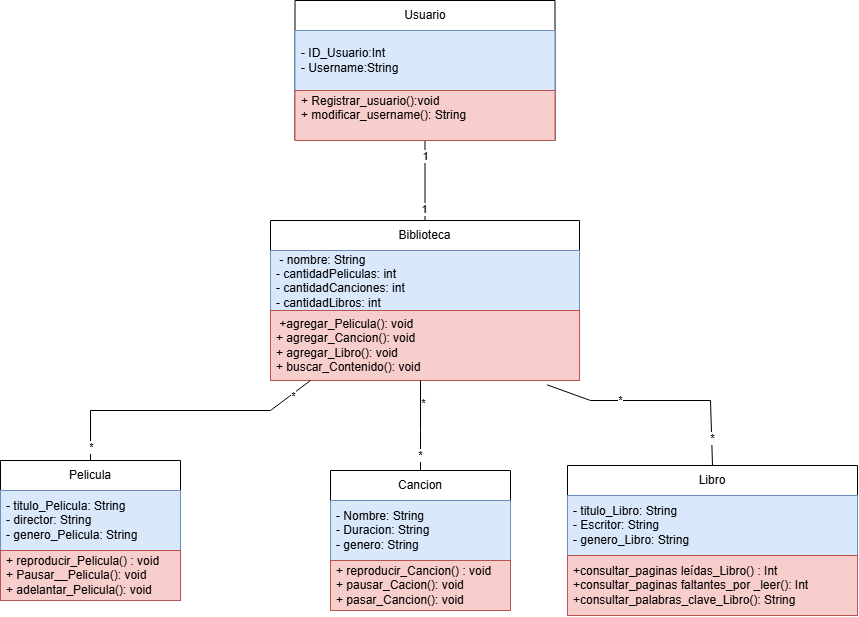

The diagram above was exported from draw.io. Its source (the exported page's mxGraphModel, read from the mxfile embedded in the PNG):
<mxGraphModel dx="2072" dy="1620" grid="1" gridSize="10" guides="1" tooltips="1" connect="1" arrows="1" fold="1" page="1" pageScale="1" pageWidth="827" pageHeight="1169" math="0" shadow="0">
  <root>
    <mxCell id="0" />
    <mxCell id="1" parent="0" />
    <mxCell id="zvyDoVrrzAQaAGMVTZRz-1" parent="1" style="swimlane;fontStyle=0;childLayout=stackLayout;horizontal=1;startSize=30;horizontalStack=0;resizeParent=1;resizeParentMax=0;resizeLast=0;collapsible=1;marginBottom=0;whiteSpace=wrap;html=1;" value="Pelicula" vertex="1">
      <mxGeometry height="140" width="180" x="-30" y="100" as="geometry" />
    </mxCell>
    <mxCell id="zvyDoVrrzAQaAGMVTZRz-2" parent="zvyDoVrrzAQaAGMVTZRz-1" style="text;strokeColor=#6c8ebf;fillColor=#dae8fc;align=left;verticalAlign=middle;spacingLeft=4;spacingRight=4;overflow=hidden;points=[[0,0.5],[1,0.5]];portConstraint=eastwest;rotatable=0;whiteSpace=wrap;html=1;" value="&lt;div&gt;- titulo_Pelicula: String&lt;/div&gt;&lt;div&gt;- director: String&lt;/div&gt;&lt;div&gt;- genero_Pelicula&lt;span style=&quot;background-color: transparent; color: light-dark(rgb(0, 0, 0), rgb(255, 255, 255));&quot;&gt;: String&lt;/span&gt;&lt;/div&gt;" vertex="1">
      <mxGeometry height="60" width="180" y="30" as="geometry" />
    </mxCell>
    <mxCell id="zvyDoVrrzAQaAGMVTZRz-3" parent="zvyDoVrrzAQaAGMVTZRz-1" style="text;strokeColor=#b85450;fillColor=#f8cecc;align=left;verticalAlign=middle;spacingLeft=4;spacingRight=4;overflow=hidden;points=[[0,0.5],[1,0.5]];portConstraint=eastwest;rotatable=0;whiteSpace=wrap;html=1;" value="+ reproducir_Pelicula() : &lt;span style=&quot;color: light-dark(rgb(0, 0, 0), rgb(255, 255, 255)); background-color: transparent;&quot;&gt;void&lt;/span&gt;&lt;div&gt;+ Pausar_&lt;span style=&quot;background-color: transparent; color: light-dark(rgb(0, 0, 0), rgb(255, 255, 255));&quot;&gt;_Pelicula&lt;/span&gt;&lt;span style=&quot;background-color: transparent; color: light-dark(rgb(0, 0, 0), rgb(255, 255, 255));&quot;&gt;(&lt;/span&gt;&lt;span style=&quot;background-color: transparent; color: light-dark(rgb(0, 0, 0), rgb(255, 255, 255));&quot;&gt;): &lt;/span&gt;&lt;span style=&quot;background-color: transparent; color: light-dark(rgb(0, 0, 0), rgb(255, 255, 255));&quot;&gt;void&lt;/span&gt;&lt;/div&gt;&lt;div&gt;+ adelantar&lt;span style=&quot;background-color: transparent; color: light-dark(rgb(0, 0, 0), rgb(255, 255, 255));&quot;&gt;_Pelicula&lt;/span&gt;&lt;span style=&quot;background-color: transparent; color: light-dark(rgb(0, 0, 0), rgb(255, 255, 255));&quot;&gt;():&amp;nbsp;&lt;/span&gt;&lt;span style=&quot;background-color: transparent; color: light-dark(rgb(0, 0, 0), rgb(255, 255, 255));&quot;&gt;void&lt;/span&gt;&lt;/div&gt;" vertex="1">
      <mxGeometry height="50" width="180" y="90" as="geometry" />
    </mxCell>
    <mxCell id="zvyDoVrrzAQaAGMVTZRz-6" parent="1" style="swimlane;fontStyle=0;childLayout=stackLayout;horizontal=1;startSize=30;horizontalStack=0;resizeParent=1;resizeParentMax=0;resizeLast=0;collapsible=1;marginBottom=0;whiteSpace=wrap;html=1;" value="Cancion" vertex="1">
      <mxGeometry height="140" width="180" x="300" y="110" as="geometry" />
    </mxCell>
    <mxCell id="zvyDoVrrzAQaAGMVTZRz-7" parent="zvyDoVrrzAQaAGMVTZRz-6" style="text;strokeColor=#6c8ebf;fillColor=#dae8fc;align=left;verticalAlign=middle;spacingLeft=4;spacingRight=4;overflow=hidden;points=[[0,0.5],[1,0.5]];portConstraint=eastwest;rotatable=0;whiteSpace=wrap;html=1;" value="&lt;div&gt;- Nombre: String&lt;/div&gt;&lt;div&gt;- Duracion: String&lt;/div&gt;&lt;div&gt;- genero: String&lt;/div&gt;" vertex="1">
      <mxGeometry height="60" width="180" y="30" as="geometry" />
    </mxCell>
    <mxCell id="zvyDoVrrzAQaAGMVTZRz-8" parent="zvyDoVrrzAQaAGMVTZRz-6" style="text;strokeColor=#b85450;fillColor=#f8cecc;align=left;verticalAlign=middle;spacingLeft=4;spacingRight=4;overflow=hidden;points=[[0,0.5],[1,0.5]];portConstraint=eastwest;rotatable=0;whiteSpace=wrap;html=1;" value="+ reproducir_Cancion() : &lt;span style=&quot;color: light-dark(rgb(0, 0, 0), rgb(255, 255, 255)); background-color: transparent;&quot;&gt;void&lt;/span&gt;&lt;div&gt;+ pausar&lt;span style=&quot;background-color: transparent; color: light-dark(rgb(0, 0, 0), rgb(255, 255, 255));&quot;&gt;_Cacion&lt;/span&gt;&lt;span style=&quot;background-color: transparent; color: light-dark(rgb(0, 0, 0), rgb(255, 255, 255));&quot;&gt;(&lt;/span&gt;&lt;span style=&quot;background-color: transparent; color: light-dark(rgb(0, 0, 0), rgb(255, 255, 255));&quot;&gt;): &lt;/span&gt;&lt;span style=&quot;background-color: transparent; color: light-dark(rgb(0, 0, 0), rgb(255, 255, 255));&quot;&gt;void&lt;/span&gt;&lt;/div&gt;&lt;div&gt;+ pasar&lt;span style=&quot;background-color: transparent; color: light-dark(rgb(0, 0, 0), rgb(255, 255, 255));&quot;&gt;_Cancion&lt;/span&gt;&lt;span style=&quot;background-color: transparent; color: light-dark(rgb(0, 0, 0), rgb(255, 255, 255));&quot;&gt;():&amp;nbsp;&lt;/span&gt;&lt;span style=&quot;background-color: transparent; color: light-dark(rgb(0, 0, 0), rgb(255, 255, 255));&quot;&gt;void&lt;/span&gt;&lt;/div&gt;" vertex="1">
      <mxGeometry height="50" width="180" y="90" as="geometry" />
    </mxCell>
    <mxCell id="zvyDoVrrzAQaAGMVTZRz-9" parent="1" style="swimlane;fontStyle=0;childLayout=stackLayout;horizontal=1;startSize=30;horizontalStack=0;resizeParent=1;resizeParentMax=0;resizeLast=0;collapsible=1;marginBottom=0;whiteSpace=wrap;html=1;" value="Libro" vertex="1">
      <mxGeometry height="150" width="290" x="537" y="105" as="geometry" />
    </mxCell>
    <mxCell id="zvyDoVrrzAQaAGMVTZRz-10" parent="zvyDoVrrzAQaAGMVTZRz-9" style="text;strokeColor=#6c8ebf;fillColor=#dae8fc;align=left;verticalAlign=middle;spacingLeft=4;spacingRight=4;overflow=hidden;points=[[0,0.5],[1,0.5]];portConstraint=eastwest;rotatable=0;whiteSpace=wrap;html=1;" value="&lt;div&gt;- titulo_&lt;span style=&quot;text-align: center; background-color: transparent; color: light-dark(rgb(0, 0, 0), rgb(255, 255, 255));&quot;&gt;Libro&lt;/span&gt;&lt;span style=&quot;background-color: transparent; color: light-dark(rgb(0, 0, 0), rgb(255, 255, 255));&quot;&gt;: String&lt;/span&gt;&lt;/div&gt;&lt;div&gt;- Escritor: String&lt;/div&gt;&lt;div&gt;- genero_&lt;span style=&quot;text-align: center; background-color: transparent; color: light-dark(rgb(0, 0, 0), rgb(255, 255, 255));&quot;&gt;Libro&lt;/span&gt;&lt;span style=&quot;background-color: transparent; color: light-dark(rgb(0, 0, 0), rgb(255, 255, 255));&quot;&gt;: String&lt;/span&gt;&lt;/div&gt;" vertex="1">
      <mxGeometry height="60" width="290" y="30" as="geometry" />
    </mxCell>
    <mxCell id="zvyDoVrrzAQaAGMVTZRz-11" parent="zvyDoVrrzAQaAGMVTZRz-9" style="text;strokeColor=#b85450;fillColor=#f8cecc;align=left;verticalAlign=middle;spacingLeft=4;spacingRight=4;overflow=hidden;points=[[0,0.5],[1,0.5]];portConstraint=eastwest;rotatable=0;whiteSpace=wrap;html=1;" value="+consultar_paginas leídas_Libro() : Int&lt;div&gt;+consultar&lt;span style=&quot;background-color: transparent; color: light-dark(rgb(0, 0, 0), rgb(255, 255, 255));&quot;&gt;_p&lt;/span&gt;&lt;span style=&quot;background-color: transparent; color: light-dark(rgb(0, 0, 0), rgb(255, 255, 255));&quot;&gt;aginas faltantes_por _leer(&lt;/span&gt;&lt;span style=&quot;background-color: transparent; color: light-dark(rgb(0, 0, 0), rgb(255, 255, 255));&quot;&gt;): Int&lt;/span&gt;&lt;/div&gt;&lt;div&gt;+consultar_palabras_clave&lt;span style=&quot;background-color: transparent; color: light-dark(rgb(0, 0, 0), rgb(255, 255, 255));&quot;&gt;_Libro&lt;/span&gt;&lt;span style=&quot;background-color: transparent; color: light-dark(rgb(0, 0, 0), rgb(255, 255, 255));&quot;&gt;(): String&lt;/span&gt;&lt;/div&gt;" vertex="1">
      <mxGeometry height="60" width="290" y="90" as="geometry" />
    </mxCell>
    <mxCell id="zvyDoVrrzAQaAGMVTZRz-25" edge="1" parent="1" source="zvyDoVrrzAQaAGMVTZRz-12" style="shape=wire;rounded=0;orthogonalLoop=1;jettySize=auto;html=1;exitX=0.5;exitY=1;exitDx=0;exitDy=0;endArrow=none;endFill=0;" target="zvyDoVrrzAQaAGMVTZRz-15">
      <mxGeometry relative="1" as="geometry" />
    </mxCell>
    <mxCell id="zvyDoVrrzAQaAGMVTZRz-26" connectable="0" parent="zvyDoVrrzAQaAGMVTZRz-25" style="edgeLabel;html=1;align=center;verticalAlign=middle;resizable=0;points=[];" value="1" vertex="1">
      <mxGeometry relative="1" x="-0.6251" as="geometry">
        <mxPoint as="offset" />
      </mxGeometry>
    </mxCell>
    <mxCell id="zvyDoVrrzAQaAGMVTZRz-27" connectable="0" parent="zvyDoVrrzAQaAGMVTZRz-25" style="edgeLabel;html=1;align=center;verticalAlign=middle;resizable=0;points=[];" value="1" vertex="1">
      <mxGeometry relative="1" x="0.6981" y="-1" as="geometry">
        <mxPoint as="offset" />
      </mxGeometry>
    </mxCell>
    <mxCell id="zvyDoVrrzAQaAGMVTZRz-12" parent="1" style="swimlane;fontStyle=0;childLayout=stackLayout;horizontal=1;startSize=30;horizontalStack=0;resizeParent=1;resizeParentMax=0;resizeLast=0;collapsible=1;marginBottom=0;whiteSpace=wrap;html=1;" value="Usuario" vertex="1">
      <mxGeometry height="140" width="260" x="264.5" y="-360" as="geometry" />
    </mxCell>
    <mxCell id="zvyDoVrrzAQaAGMVTZRz-13" parent="zvyDoVrrzAQaAGMVTZRz-12" style="text;strokeColor=#6c8ebf;fillColor=#dae8fc;align=left;verticalAlign=middle;spacingLeft=4;spacingRight=4;overflow=hidden;points=[[0,0.5],[1,0.5]];portConstraint=eastwest;rotatable=0;whiteSpace=wrap;html=1;" value="&lt;div&gt;- ID_Usuario:Int&lt;/div&gt;&lt;div&gt;- Username:String&lt;/div&gt;" vertex="1">
      <mxGeometry height="60" width="260" y="30" as="geometry" />
    </mxCell>
    <mxCell id="zvyDoVrrzAQaAGMVTZRz-14" parent="zvyDoVrrzAQaAGMVTZRz-12" style="text;strokeColor=#b85450;fillColor=#f8cecc;align=left;verticalAlign=middle;spacingLeft=4;spacingRight=4;overflow=hidden;points=[[0,0.5],[1,0.5]];portConstraint=eastwest;rotatable=0;whiteSpace=wrap;html=1;" value="+ Registrar_usuario():&lt;span style=&quot;color: light-dark(rgb(0, 0, 0), rgb(255, 255, 255)); background-color: transparent;&quot;&gt;void&lt;/span&gt;&lt;div&gt;+ modificar_username(&lt;span style=&quot;background-color: transparent; color: light-dark(rgb(0, 0, 0), rgb(255, 255, 255));&quot;&gt;): String&lt;/span&gt;&lt;/div&gt;&lt;div&gt;&lt;br&gt;&lt;/div&gt;" vertex="1">
      <mxGeometry height="50" width="260" y="90" as="geometry" />
    </mxCell>
    <mxCell id="zvyDoVrrzAQaAGMVTZRz-15" parent="1" style="swimlane;fontStyle=0;childLayout=stackLayout;horizontal=1;startSize=30;horizontalStack=0;resizeParent=1;resizeParentMax=0;resizeLast=0;collapsible=1;marginBottom=0;whiteSpace=wrap;html=1;" value="Biblioteca" vertex="1">
      <mxGeometry height="160" width="309" x="240" y="-140" as="geometry" />
    </mxCell>
    <mxCell id="zvyDoVrrzAQaAGMVTZRz-16" parent="zvyDoVrrzAQaAGMVTZRz-15" style="text;strokeColor=#6c8ebf;fillColor=#dae8fc;align=left;verticalAlign=middle;spacingLeft=4;spacingRight=4;overflow=hidden;points=[[0,0.5],[1,0.5]];portConstraint=eastwest;rotatable=0;whiteSpace=wrap;html=1;" value="&lt;div&gt;&amp;nbsp;- nombre: String&amp;nbsp; &amp;nbsp; &amp;nbsp; &amp;nbsp; &amp;nbsp; &amp;nbsp; &amp;nbsp; &amp;nbsp; &amp;nbsp; &amp;nbsp;&lt;/div&gt;&lt;div&gt;- cantidadPeliculas: int&amp;nbsp; &amp;nbsp; &amp;nbsp; &amp;nbsp; &amp;nbsp; &amp;nbsp;&lt;/div&gt;&lt;div&gt;- cantidadCanciones: int&amp;nbsp; &amp;nbsp; &amp;nbsp; &amp;nbsp; &amp;nbsp; &amp;nbsp;&lt;/div&gt;&lt;div&gt;- cantidadLibros: int&amp;nbsp; &amp;nbsp; &amp;nbsp; &amp;nbsp; &amp;nbsp; &amp;nbsp; &amp;nbsp;&amp;nbsp;&lt;/div&gt;" vertex="1">
      <mxGeometry height="60" width="309" y="30" as="geometry" />
    </mxCell>
    <mxCell id="zvyDoVrrzAQaAGMVTZRz-17" parent="zvyDoVrrzAQaAGMVTZRz-15" style="text;strokeColor=#b85450;fillColor=#f8cecc;align=left;verticalAlign=middle;spacingLeft=4;spacingRight=4;overflow=hidden;points=[[0,0.5],[1,0.5]];portConstraint=eastwest;rotatable=0;whiteSpace=wrap;html=1;" value="&lt;div&gt;&amp;nbsp;+agregar_Pelicula(): void&amp;nbsp; &amp;nbsp; &amp;nbsp; &amp;nbsp; &amp;nbsp;&lt;/div&gt;&lt;div&gt;+ agregar_Cancion(): void&amp;nbsp; &amp;nbsp; &amp;nbsp; &amp;nbsp; &amp;nbsp; &amp;nbsp;&lt;/div&gt;&lt;div&gt;+ agregar_Libro(): void&amp;nbsp; &amp;nbsp; &amp;nbsp; &amp;nbsp; &amp;nbsp; &amp;nbsp; &amp;nbsp;&lt;/div&gt;&lt;div&gt;+ buscar_Contenido(): void&amp;nbsp;&lt;/div&gt;" vertex="1">
      <mxGeometry height="70" width="309" y="90" as="geometry" />
    </mxCell>
    <mxCell id="zvyDoVrrzAQaAGMVTZRz-23" edge="1" parent="1" style="endArrow=none;html=1;rounded=0;entryX=0.5;entryY=0;entryDx=0;entryDy=0;endFill=0;" target="zvyDoVrrzAQaAGMVTZRz-1" value="">
      <mxGeometry height="50" relative="1" width="50" as="geometry">
        <Array as="points">
          <mxPoint x="240" y="50" />
          <mxPoint x="60" y="50" />
        </Array>
        <mxPoint x="280" y="20" as="sourcePoint" />
        <mxPoint x="420" y="220" as="targetPoint" />
      </mxGeometry>
    </mxCell>
    <mxCell id="zvyDoVrrzAQaAGMVTZRz-32" connectable="0" parent="zvyDoVrrzAQaAGMVTZRz-23" style="edgeLabel;html=1;align=center;verticalAlign=middle;resizable=0;points=[];" value="*" vertex="1">
      <mxGeometry relative="1" x="-0.8333" y="2" as="geometry">
        <mxPoint as="offset" />
      </mxGeometry>
    </mxCell>
    <mxCell id="zvyDoVrrzAQaAGMVTZRz-33" connectable="0" parent="zvyDoVrrzAQaAGMVTZRz-23" style="edgeLabel;html=1;align=center;verticalAlign=middle;resizable=0;points=[];" value="*" vertex="1">
      <mxGeometry relative="1" x="0.9024" as="geometry">
        <mxPoint as="offset" />
      </mxGeometry>
    </mxCell>
    <mxCell id="zvyDoVrrzAQaAGMVTZRz-29" edge="1" parent="1" style="endArrow=none;html=1;rounded=0;entryX=0.5;entryY=0;entryDx=0;entryDy=0;endFill=0;" target="zvyDoVrrzAQaAGMVTZRz-6" value="">
      <mxGeometry height="50" relative="1" width="50" as="geometry">
        <Array as="points">
          <mxPoint x="390" y="70" />
        </Array>
        <mxPoint x="390" y="20" as="sourcePoint" />
        <mxPoint x="180" y="130" as="targetPoint" />
      </mxGeometry>
    </mxCell>
    <mxCell id="zvyDoVrrzAQaAGMVTZRz-34" connectable="0" parent="zvyDoVrrzAQaAGMVTZRz-29" style="edgeLabel;html=1;align=center;verticalAlign=middle;resizable=0;points=[];" value="*" vertex="1">
      <mxGeometry relative="1" x="-0.5037" y="2" as="geometry">
        <mxPoint as="offset" />
      </mxGeometry>
    </mxCell>
    <mxCell id="zvyDoVrrzAQaAGMVTZRz-35" connectable="0" parent="zvyDoVrrzAQaAGMVTZRz-29" style="edgeLabel;html=1;align=center;verticalAlign=middle;resizable=0;points=[];" value="*" vertex="1">
      <mxGeometry relative="1" x="0.6519" y="-1" as="geometry">
        <mxPoint as="offset" />
      </mxGeometry>
    </mxCell>
    <mxCell id="zvyDoVrrzAQaAGMVTZRz-30" edge="1" parent="1" source="zvyDoVrrzAQaAGMVTZRz-17" style="endArrow=none;html=1;rounded=0;entryX=0.5;entryY=0;entryDx=0;entryDy=0;exitX=0.895;exitY=1.062;exitDx=0;exitDy=0;exitPerimeter=0;endFill=0;" target="zvyDoVrrzAQaAGMVTZRz-9" value="">
      <mxGeometry height="50" relative="1" width="50" as="geometry">
        <Array as="points">
          <mxPoint x="560" y="40" />
          <mxPoint x="680" y="40" />
        </Array>
        <mxPoint x="510" y="50" as="sourcePoint" />
        <mxPoint x="210" y="130" as="targetPoint" />
      </mxGeometry>
    </mxCell>
    <mxCell id="zvyDoVrrzAQaAGMVTZRz-36" connectable="0" parent="zvyDoVrrzAQaAGMVTZRz-30" style="edgeLabel;html=1;align=center;verticalAlign=middle;resizable=0;points=[];" value="*" vertex="1">
      <mxGeometry relative="1" x="-0.3468" y="1" as="geometry">
        <mxPoint as="offset" />
      </mxGeometry>
    </mxCell>
    <mxCell id="zvyDoVrrzAQaAGMVTZRz-37" connectable="0" parent="zvyDoVrrzAQaAGMVTZRz-30" style="edgeLabel;html=1;align=center;verticalAlign=middle;resizable=0;points=[];" value="*" vertex="1">
      <mxGeometry relative="1" x="0.7606" as="geometry">
        <mxPoint as="offset" />
      </mxGeometry>
    </mxCell>
  </root>
</mxGraphModel>